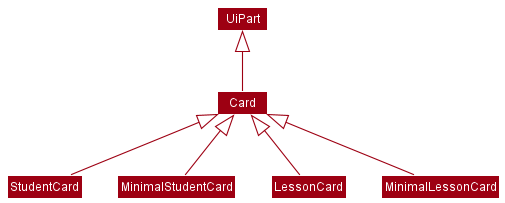

The diagram above was rendered by PlantUML. Its source (embedded in the PNG):
@startuml
!include style.puml
skinparam arrowThickness 1.1
skinparam arrowColor MODEL_COLOR
skinparam classBackgroundColor MODEL_COLOR

class Card
class StudentCard
class MinimalStudentCard
class LessonCard
class MinimalLessonCard

UiPart <|-- Card
Card <|-- StudentCard
Card <|-- MinimalStudentCard
Card <|-- LessonCard
Card <|-- MinimalLessonCard

@enduml